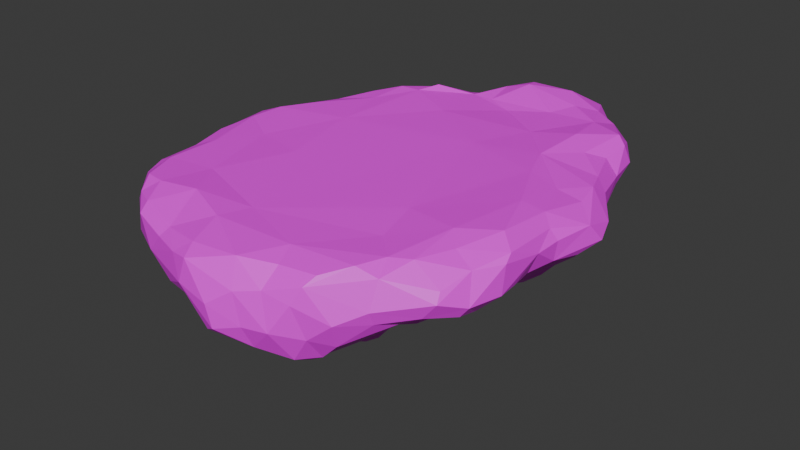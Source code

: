 # Source: Platform2.blend  (saved by Blender 4.5.88; exported with 4.5.12 LTS)
import bpy
from mathutils import Matrix  # noqa: F401  (used for matrix-valued properties, if any)

bpy.ops.wm.read_factory_settings(use_empty=True)
scene = bpy.context.scene
scene.name = 'Scene'

# ---- collections
col_collection = bpy.data.collections.new('Collection'); scene.collection.children.link(col_collection)

# ---- images (referenced by path relative to the original .blend; pixels are not part of the script)
import os
ASSET_DIR = os.environ.get("B2B_ASSET_DIR", "")  # directory of the original .blend (textures are referenced by path, not embedded)
HERE = os.path.dirname(os.path.abspath(__file__))  # packed textures are extracted next to this script under _unpacked/

def load_image(name, relpath, width, height, colorspace="sRGB"):
    """Load a texture the original file referenced (path relative to the .blend, or extracted next to this script)."""
    p = next((c for c in (os.path.join(HERE, relpath), os.path.join(ASSET_DIR, relpath)) if relpath and os.path.exists(c)), "")
    if p:
        img = bpy.data.images.load(p, check_existing=True)
        img.name = name
    else:  # same state as the original file: an image datablock whose file is absent (Cycles renders it pink)
        img = bpy.data.images.new(name, width, height)
        img.source = "FILE"
        img.filepath = "//" + (relpath or name)
    img.colorspace_settings.name = colorspace
    return img
img_endesga_x64_png_001 = load_image('endesga x64.png.001', 'endesga x64.png', 1024, 1024, 'sRGB')

# ---- materials (node trees are filled in below, after node groups)
mat_material = bpy.data.materials.new('Material')

# ---- material node trees
mat_material.use_nodes = True; mat_material.node_tree.nodes.clear()
_N = mat_material.node_tree.nodes; _L = mat_material.node_tree.links
n0 = _N.new('ShaderNodeBsdfPrincipled'); n0.name = 'Principled BSDF'; n0.location = (-200, 100)
n1 = _N.new('ShaderNodeOutputMaterial'); n1.name = 'Material Output'; n1.location = (200, 100)
n2 = _N.new('ShaderNodeTexImage'); n2.name = 'Image Texture'; n2.location = (-490, 80)
n2.image = img_endesga_x64_png_001
_L.new(n0.outputs[0], n1.inputs[0])
_L.new(n2.outputs[0], n0.inputs[0])
n1.is_active_output = True

# ---- world
world_world = bpy.data.worlds.new('World'); scene.world = world_world
world_world.use_nodes = True; world_world.node_tree.nodes.clear()
_N = world_world.node_tree.nodes; _L = world_world.node_tree.links
n0 = _N.new('ShaderNodeOutputWorld'); n0.name = 'World Output'; n0.location = (300, 300)
n1 = _N.new('ShaderNodeBackground'); n1.name = 'Background'; n1.location = (10, 300)
n1.inputs[0].default_value = (0.05088, 0.05088, 0.05088, 1.0)
_L.new(n1.outputs[0], n0.inputs[0])
n0.is_active_output = True
world_world.color = (0.05088, 0.05088, 0.05088)
world_world.sun_shadow_jitter_overblur = 0.0

# ---- meshes
me_icosphere = bpy.data.meshes.new('Icosphere')
me_icosphere.from_pydata([(-0.2461, -0.5334, -0.8267), (-0.07018, -0.6622, -0.7565), (-1.324, -0.9433, -0.568), (0.1522, -1.47, -0.7335), (0.4416, -0.5695, -0.6615), (0.7732, 0.3593, -0.5553), (0.5007, -0.1637, -0.5783), (0.534, 0.4639, -0.8593), (0.5778, 0.1247, -0.6207), (0.603, -0.1192, -0.4174), (0.46, -0.735, -0.6548), (-0.3163, -0.4017, -0.8499), (0.05937, -0.2815, -0.8145), (-0.6136, -0.4292, -0.8242), (0.3947, -0.319, -0.6253), (0.689, -0.778, -0.5016), (0.1138, -0.6581, -0.7406), (-0.0335, -0.8753, -0.7905), (0.06694, -1.156, -0.7236), (-0.1048, -0.4048, -0.8472), (0.3392, -0.8419, -0.6865), (0.1847, -0.4066, -0.7387), (0.4546, 0.02211, -0.6919), (0.1754, 1.716, -0.3173), (-0.1265, 1.751, -0.3249), (-0.6443, 1.437, -0.4049), (-0.01551, 1.337, -0.5362), (0.3013, 1.041, -0.6842), (0.6494, 0.8027, -0.657), (0.4323, 0.861, -0.7236), (-1.473, 0.1187, -0.6882), (-1.303, 0.2718, -0.7576), (-1.61, 0.2517, -0.494), (-1.329, 0.4851, -0.7141), (-1.565, -0.1518, -0.6689), (-1.492, 0.5835, -0.426), (-1.513, 0.347, -0.6504), (-1.585, -0.07054, -0.5306), (-1.012, -0.2168, -0.8595), (-1.187, 0.3482, -0.7935), (-1.236, -0.0229, -0.8074), (-1.094, -0.4184, -0.7856), (-0.1613, 0.01873, -1.048), (-0.5694, -0.7637, -0.7049), (-1.252, -0.3437, -0.7193), (-1.444, -0.471, -0.5931), (-0.1521, -0.7228, -0.7073), (-0.0999, -0.1329, -0.881), (0.1279, 0.01779, -0.8598), (-0.9431, -0.14, -0.8811), (-0.2962, -1.01, -0.7323), (-0.5368, -1.287, -0.6777), (0.6939, -0.01827, -0.3841), (0.2383, 0.1154, -0.8178), (-0.413, -0.6842, -0.7084), (0.837, 0.3585, 0.06102), (0.9571, 0.1276, -0.4193), (-1.707, -0.1571, -0.3918), (0.5981, -1.3, -0.03037), (0.0007285, -1.746, -0.1392), (0.2969, -1.542, -0.008637), (0.904, -1.068, -0.1106), (1.077, -0.09668, 0.006631), (0.9746, -0.8353, -0.03605), (0.07127, -1.78, -0.4145), (0.2583, -1.635, -0.06821), (-0.1748, -1.835, -0.1685), (-0.4459, 1.605, -0.3507), (-0.5018, 1.841, 0.08796), (-0.6607, 1.676, -0.1163), (0.4117, 1.808, -0.1197), (0.1583, 1.954, -0.1607), (-0.1543, 2.028, 0.003347), (-0.001687, 2.042, -0.09961), (0.3525, 1.738, 0.113), (-0.1878, 1.961, -0.1297), (-0.5368, 1.709, 0.1317), (-1.199, 1.305, -0.08481), (0.213, 2.015, -0.04976), (0.7882, 1.431, -0.1845), (0.7568, 1.498, 0.02605), (0.5304, 1.682, 0.06477), (0.4132, 1.846, -0.03011), (0.5665, 1.68, -0.1739), (0.05172, 1.478, 0.1084), (-0.5187, 1.457, 0.08953), (-1.224, 1.122, 0.1385), (-0.3561, 1.843, 0.1745), (-0.3291, 1.729, 0.193), (0.3809, 1.642, -0.257), (-0.4284, 1.909, -0.06056), (1.075, 0.6508, -0.2514), (0.6315, 1.663, -0.06333), (0.6552, 1.361, -0.33), (0.6815, 0.9776, 0.09239), (-1.436, 0.02794, -0.7576), (-0.006858, 1.155, -0.6333), (-0.07793, 0.5373, -1.149), (-0.3515, 0.1245, -1.033), (-0.06731, 0.3185, -1.188), (0.7983, -0.4467, -0.3501), (0.9674, -0.9401, -0.3329), (0.9663, -0.7642, -0.3696), (0.2805, -1.073, -0.7376), (-0.3953, -0.8582, -0.7099), (-0.5384, 0.727, -0.8874), (-0.4906, 0.3507, -1.021), (-0.4219, -0.3314, -0.912), (-0.7152, -0.1473, -0.9082), (-0.9848, 0.9548, -0.7291), (-0.5983, -0.005421, -0.9525), (-0.2388, -0.138, -0.9487), (-0.1722, 0.3689, -1.197), (-0.8037, -0.1011, -0.9292), (0.2487, 0.3147, -0.9487), (-0.488, -0.2012, -0.9261), (-0.8049, 0.5059, -0.8269), (-1.802, 0.4944, -0.1801), (-1.553, 0.6789, 0.07143), (-1.841, -0.3999, 0.05879), (-1.879, -0.4974, -0.2799), (-1.853, 0.03243, -0.341), (-1.906, 0.2306, -0.1127), (-1.888, 0.1025, 0.05108), (-1.978, -0.1115, -0.01141), (-1.761, -0.7314, 0.04986), (-1.801, -0.08137, 0.08321), (-1.975, -0.2166, -0.2192), (-1.462, -0.2185, -0.7085), (-1.913, 0.1902, -0.1761), (-1.585, -1.435, -0.09216), (-0.9637, -1.665, -0.03343), (-1.723, -1.236, 0.006391), (-1.467, -1.413, -0.3718), (-1.512, -0.695, -0.4932), (-1.447, -1.556, -0.2543), (-1.669, -1.057, 0.08087), (-1.776, -1.058, 0.03207), (-1.82, -1.095, -0.1868), (-1.209, -1.3, -0.4899), (-1.34, -1.568, -0.3567), (-1.488, -1.484, 0.01104), (-1.737, -0.6979, -0.4259), (-1.294, -1.583, 0.02986), (0.4071, -1.496, -0.5159), (-0.188, -1.667, -0.6708), (-0.08164, -1.762, -0.5866), (-0.1147, -1.835, -0.4137), (0.1981, -1.694, -0.1985), (-0.5768, -1.872, -0.05111), (-0.3029, -1.915, -0.4626), (-1.304, -1.647, -0.04563), (-0.8387, -1.801, -0.3507), (-0.05679, -1.409, 0.03906), (-0.3906, -1.881, -0.5133), (0.4776, 0.9765, -0.5334), (0.6789, 0.4768, -0.7479), (0.1718, 0.6126, -0.9394), (0.138, 0.9004, -0.754), (-1.079, -0.7272, -0.7843), (-1.168, -1.106, -0.5665), (-0.9196, -0.5946, -0.7675), (-0.4522, 0.8834, -0.8584), (-0.6774, 0.3364, -0.9587), (-0.2064, 0.5259, -1.149), (-0.4617, 0.4936, -1.047), (0.03645, 0.3622, -1.119), (-0.1393, 0.7997, -1.024), (0.449, 0.5841, -0.9391), (-0.9543, -1.419, -0.4598), (-0.7535, -0.7066, -0.7067), (-0.8011, -1.19, -0.6296), (0.0908, -0.7551, -0.7526), (0.5579, -0.8719, -0.5793), (0.4419, -1.573, -0.3146), (-0.355, -1.323, -0.689), (-0.5506, -1.086, -0.6608), (0.2816, -1.498, -0.6459), (-0.06653, 0.9019, -0.9583), (-0.9417, -1.031, -0.6191), (-1.629, 0.03545, -0.4644), (-0.693, -0.9792, -0.6764), (-1.721, 0.5424, -0.3018), (0.02163, 0.085, -1.055), (-0.7451, -1.366, -0.6323), (-0.6508, -1.815, -0.3804), (-1.239, -0.6699, -0.7479), (-1.358, -1.106, -0.4425), (-0.8166, -1.534, -0.4974), (0.3734, -1.049, -0.6795), (0.6652, -1.188, -0.3889), (0.8295, -1.155, -0.2993), (0.2732, -1.633, -0.4559), (0.6914, -1.066, 0.04333), (0.1591, -1.637, -0.6475), (-0.1126, -1.517, -0.7375), (0.3241, -1.18, -0.6654), (-0.3481, -1.923, -0.287), (-0.5298, -1.493, -0.5943), (-0.6205, -1.899, -0.2372), (-1.131, -1.721, -0.2397), (-1.747, 0.2829, -0.3957), (-1.22, 0.7554, -0.6769), (-0.6962, 1.024, -0.8139), (-0.6317, 1.579, -0.309), (-1.347, 1.111, -0.1584), (-0.8162, 0.2281, -0.9722), (0.3315, 0.6472, -0.9237), (0.5477, -0.3692, -0.5591), (0.7524, -0.2279, -0.338), (1.133, -0.07422, -0.07705), (1.1, -0.6362, -0.0301), (1.025, -0.9211, -0.2571), (0.5438, -1.151, 0.04573), (0.5098, 1.135, 0.1499), (0.231, -0.5476, 0.06565), (-1.064, 1.152, 0.1316), (0.0005637, -1.278, -0.7431), (-0.2518, -1.712, 0.01518), (0.01462, -1.593, -0.007859), (0.4445, -1.349, 0.03121), (1.118, -0.2889, -0.09192), (0.5985, -1.397, -0.2359), (1.081, -0.4988, -0.2533), (0.4767, -1.05, -0.5364), (1.083, 0.5611, -0.321), (0.9232, -1.126, -0.1794), (0.9041, 0.6293, -0.5325), (1.164, 0.1458, -0.2651), (1.252, 0.3145, -0.1882), (0.9781, -0.01241, 0.06979), (0.8115, -0.7889, 0.04809), (0.596, -1.351, -0.3439), (1.004, 0.03425, -0.3222), (1.12, -0.094, -0.229), (0.9579, -0.4633, 0.09817), (1.043, -0.2885, -0.266), (0.6995, 0.9491, -0.4341), (0.4551, 0.7222, 0.1069), (0.8165, 0.8382, -0.4258), (0.8692, 1.361, -0.06446), (0.2588, 1.125, -0.5092), (0.469, 1.467, 0.1339), (0.3471, 1.343, -0.3827), (-1.398, -1.372, 0.08122), (-1.73, -1.269, -0.23), (-1.037, -1.657, -0.37), (-1.08, -1.311, 0.08909), (0.3284, -0.9439, 0.0408), (-0.7424, -1.83, -0.07746), (-0.6162, -1.211, 0.04996), (-0.7077, -1.458, 0.05774), (-0.6289, -1.745, 0.0024), (-1.728, -1.073, -0.3096), (-1.932, -0.4779, -0.1762), (-1.928, -0.1733, -0.3194), (-1.881, -0.7083, -0.3075), (-1.468, -0.281, 0.07407), (-1.159, 0.3194, 0.1076), (-1.574, 0.4412, 0.107), (-1.288, -0.9822, 0.07017), (-1.781, -0.8333, -0.3592), (-1.656, -0.6072, 0.08337), (-1.571, -1.338, 0.07247), (-1.849, -0.5745, -0.001912), (-1.622, -0.5415, -0.4266), (-1.346, -0.61, -0.6479), (-1.739, 0.1674, 0.1045), (-1.32, 0.7096, -0.5691), (-1.0, -1.734, -0.09076), (-1.196, -0.9414, -0.698), (-0.8077, -0.3737, -0.7882), (-1.865, -0.7897, -0.09831), (-1.024, -0.3831, 0.08338), (-0.9815, 1.321, 0.1536), (-1.599, -0.388, -0.475), (-1.039, 0.5499, -0.7727), (-0.9563, 1.076, -0.577), (-1.476, 0.756, -0.3157), (-1.132, 1.076, -0.4467), (-0.767, 1.318, -0.5596), (-0.698, 1.455, 0.09393), (-1.582, 0.7534, -0.1445), (-1.513, 0.827, 0.02924), (-1.261, 0.8089, 0.1145), (-1.7, 0.612, -0.05066), (0.02111, 1.852, 0.1798), (-1.308, 1.129, 0.08151), (-0.7858, 1.525, 0.07003), (-0.8161, 1.48, -0.3685), (-1.038, 0.1312, -0.8375), (-0.4588, 1.46, -0.4139), (-0.5579, 1.28, -0.6308), (-1.067, 1.333, -0.2926), (-0.2704, 1.185, -0.5899), (-0.1655, 1.95, 0.1357), (-0.3541, 1.942, 0.0885), (-0.01716, 1.483, -0.4924), (-0.2121, 1.298, -0.4992), (-1.088, 1.359, 0.101), (-1.027, 0.8387, -0.7748), (-0.7477, 1.128, -0.699), (-1.386, 0.9352, 0.1088), (-1.345, 0.841, -0.4782), (-0.7934, 1.571, 0.005319), (0.1381, 1.06, 0.09252), (0.1684, 1.59, -0.4074), (-0.2918, 1.361, 0.07297), (-0.6533, 0.9509, 0.109), (0.183, 1.646, 0.1459), (0.8104, 1.085, 0.04705), (0.7461, 1.376, 0.1291), (0.2409, 1.962, 0.07873), (0.08342, 1.015, -0.7123), (0.9105, 1.092, -0.0771), (0.1559, 0.4351, -1.009), (0.7448, 1.157, -0.3372), (0.1928, 1.461, -0.4594), (0.8279, 1.327, 0.07407), (0.9492, 0.49, -0.5007), (0.006182, 0.7531, -1.021), (0.6319, 0.3263, -0.7432), (0.4528, 0.9501, -0.6464), (0.4746, 0.1959, -0.7106), (0.7462, 0.1932, -0.5542), (-0.1425, 1.079, -0.7301), (-0.3893, 1.039, -0.7905), (1.212, 0.2023, -0.04449), (0.7457, 0.5536, -0.6741), (0.9338, 0.3422, -0.4321), (1.005, 0.7593, -0.2112), (0.07677, 2.044, 0.02949), (1.001, 0.5785, 0.04948), (-1.731, 0.4383, 0.04393), (-1.65, -0.2983, -0.4092), (-1.527, 0.4154, -0.4953), (1.015, 0.7394, -0.0535), (1.096, -0.6667, -0.2531), (1.086, -0.5657, 0.02024), (0.8777, 1.154, -0.168), (-1.39, 1.081, -0.0007476), (-0.06435, 0.5814, 0.1018), (0.9286, 0.7692, 0.04025), (0.6784, -0.6367, 0.09323), (0.5789, 0.4103, 0.1081), (-0.6296, 1.682, 0.04708), (0.8006, -0.03697, 0.1099), (1.044, 0.3575, 0.02659), (-1.355, -0.8286, -0.5469), (-1.954, -0.3127, -0.04071), (1.199, 0.4846, -0.1269)], [], [(180, 37, 57), (180, 57, 121), (63, 226, 212), (63, 61, 226), (63, 211, 338), (63, 212, 211), (338, 62, 235), (338, 211, 221), (58, 222, 226), (58, 226, 61), (249, 200, 199), (249, 199, 149), (135, 151, 130), (130, 245, 135), (245, 133, 135), (200, 152, 199), (137, 132, 136), (137, 272, 138), (272, 137, 125), (272, 125, 264), (302, 86, 287), (302, 287, 340), (302, 340, 283), (118, 302, 283), (118, 283, 285), (285, 333, 118), (213, 58, 193), (213, 220, 58), (172, 17, 46), (46, 1, 172), (172, 103, 17), (172, 1, 16), (1, 46, 0), (46, 17, 104), (21, 16, 19), (0, 46, 54), (14, 21, 22), (219, 218, 59), (65, 219, 59), (218, 252, 149), (218, 251, 252), (151, 141, 130), (151, 143, 141), (254, 272, 349), (245, 132, 138), (253, 133, 245), (253, 245, 138), (245, 130, 132), (80, 318, 240), (80, 311, 318), (125, 262, 119), (125, 119, 264), (283, 340, 282), (258, 284, 259), (86, 299, 287), (23, 89, 306), (181, 43, 176), (20, 224, 189), (20, 10, 173), (20, 173, 224), (2, 186, 270), (186, 2, 348), (266, 348, 134), (187, 2, 270), (3, 177, 194), (148, 174, 65), (174, 148, 192), (174, 232, 222), (174, 144, 232), (194, 145, 195), (194, 195, 3), (329, 56, 324), (56, 228, 233), (56, 52, 324), (9, 208, 6), (324, 5, 329), (14, 6, 208), (14, 208, 4), (21, 19, 12), (48, 12, 47), (21, 12, 48), (4, 21, 14), (16, 20, 172), (16, 4, 10), (16, 21, 4), (10, 20, 16), (321, 5, 324), (20, 103, 172), (329, 5, 319), (321, 156, 328), (321, 328, 5), (47, 12, 11), (12, 19, 11), (47, 111, 183), (321, 324, 8), (6, 14, 22), (6, 22, 8), (22, 48, 53), (22, 21, 48), (53, 323, 22), (52, 9, 8), (7, 321, 323), (319, 225, 329), (225, 319, 227), (328, 156, 28), (22, 323, 8), (8, 9, 6), (208, 9, 100), (10, 4, 15), (0, 13, 11), (11, 107, 111), (47, 11, 111), (13, 271, 108), (115, 107, 108), (110, 115, 108), (107, 115, 111), (173, 10, 15), (224, 173, 15), (191, 15, 101), (175, 217, 195), (102, 100, 223), (104, 17, 50), (18, 17, 103), (18, 175, 50), (17, 18, 50), (341, 250, 215), (0, 11, 19), (16, 1, 19), (18, 217, 175), (51, 176, 175), (20, 189, 103), (0, 19, 1), (208, 100, 4), (328, 28, 227), (23, 306, 24), (297, 24, 306), (297, 306, 317), (23, 24, 71), (297, 317, 26), (204, 69, 90), (204, 90, 67), (25, 289, 204), (204, 67, 291), (204, 291, 25), (297, 26, 298), (289, 25, 280), (292, 25, 291), (25, 292, 280), (96, 26, 241), (155, 237, 28), (322, 155, 28), (27, 29, 158), (27, 158, 313), (27, 322, 29), (157, 29, 207), (89, 83, 93), (36, 180, 32), (180, 36, 30), (202, 279, 277), (202, 109, 300), (202, 277, 109), (202, 300, 33), (335, 35, 268), (335, 268, 202), (335, 202, 36), (32, 335, 36), (95, 40, 44), (30, 37, 180), (30, 95, 37), (31, 30, 36), (36, 33, 31), (95, 44, 128), (31, 33, 39), (31, 39, 40), (303, 278, 205), (303, 279, 202), (33, 300, 276), (34, 334, 37), (334, 34, 275), (335, 201, 182), (335, 182, 35), (37, 95, 34), (159, 41, 161), (41, 159, 186), (40, 95, 31), (2, 187, 348), (271, 13, 161), (271, 161, 41), (40, 290, 49), (45, 128, 44), (39, 290, 40), (41, 44, 40), (41, 40, 38), (170, 13, 54), (42, 115, 110), (98, 42, 110), (170, 54, 43), (11, 13, 107), (13, 170, 161), (50, 176, 104), (50, 175, 176), (104, 54, 46), (54, 104, 43), (31, 95, 30), (41, 38, 271), (13, 0, 54), (43, 181, 170), (176, 171, 181), (171, 51, 184), (160, 270, 179), (160, 179, 139), (160, 139, 187), (44, 41, 186), (44, 186, 45), (269, 200, 249), (221, 223, 236), (221, 236, 234), (229, 327, 234), (229, 234, 228), (226, 222, 191), (226, 191, 212), (48, 47, 183), (158, 320, 313), (178, 167, 325), (83, 70, 82), (49, 38, 40), (49, 113, 108), (271, 38, 49), (217, 18, 3), (15, 191, 190), (108, 271, 49), (324, 52, 8), (196, 103, 189), (218, 66, 59), (18, 103, 196), (48, 183, 53), (174, 222, 65), (51, 171, 176), (62, 338, 221), (232, 191, 222), (132, 137, 138), (56, 329, 225), (56, 225, 228), (53, 7, 323), (272, 256, 138), (57, 255, 121), (53, 114, 7), (344, 346, 55), (102, 101, 15), (13, 108, 107), (65, 59, 148), (212, 191, 101), (192, 144, 174), (192, 177, 144), (192, 194, 177), (190, 232, 144), (3, 144, 177), (3, 196, 144), (148, 64, 192), (249, 252, 131), (249, 131, 269), (136, 132, 263), (136, 263, 244), (143, 244, 141), (209, 233, 236), (337, 211, 212), (193, 58, 61), (218, 219, 153), (220, 219, 60), (27, 313, 96), (65, 58, 220), (67, 90, 75), (67, 75, 24), (162, 203, 326), (168, 28, 156), (28, 168, 29), (89, 93, 243), (62, 327, 230), (62, 210, 327), (327, 347, 230), (116, 163, 206), (34, 45, 275), (34, 128, 45), (263, 141, 244), (206, 276, 116), (153, 219, 220), (65, 220, 60), (231, 235, 343), (58, 65, 222), (213, 153, 220), (219, 65, 60), (213, 248, 153), (63, 338, 231), (211, 337, 221), (62, 221, 210), (66, 218, 149), (146, 194, 64), (150, 197, 199), (194, 192, 64), (64, 66, 147), (64, 148, 59), (64, 59, 66), (66, 197, 147), (149, 252, 249), (149, 197, 66), (149, 199, 197), (68, 76, 87), (296, 68, 87), (312, 295, 286), (83, 82, 92), (286, 309, 74), (312, 286, 74), (73, 78, 71), (331, 72, 295), (69, 345, 68), (69, 68, 90), (288, 281, 345), (304, 288, 345), (73, 71, 75), (72, 73, 75), (24, 75, 71), (71, 89, 23), (82, 74, 81), (79, 92, 240), (312, 331, 295), (88, 286, 87), (331, 78, 73), (345, 76, 68), (72, 75, 90), (72, 296, 295), (85, 88, 76), (74, 309, 242), (78, 312, 82), (83, 79, 93), (311, 80, 81), (81, 242, 311), (83, 89, 70), (70, 71, 78), (89, 243, 306), (71, 70, 89), (82, 81, 92), (70, 78, 82), (78, 331, 312), (296, 72, 90), (331, 73, 72), (289, 77, 69), (293, 77, 289), (299, 86, 216), (295, 87, 286), (295, 296, 87), (82, 312, 74), (242, 81, 74), (90, 68, 296), (91, 330, 336), (350, 336, 332), (316, 93, 79), (316, 79, 339), (316, 239, 237), (92, 81, 80), (79, 240, 339), (93, 316, 243), (84, 242, 309), (84, 305, 242), (316, 339, 239), (342, 238, 332), (342, 94, 238), (94, 342, 310), (314, 336, 330), (336, 314, 342), (240, 318, 314), (240, 314, 339), (92, 80, 240), (239, 330, 227), (339, 330, 239), (83, 92, 79), (314, 330, 339), (310, 342, 314), (163, 105, 165), (325, 298, 26), (325, 294, 298), (206, 290, 39), (325, 26, 96), (348, 266, 186), (95, 128, 34), (253, 138, 261), (261, 138, 256), (96, 313, 325), (164, 167, 97), (97, 166, 99), (97, 112, 164), (97, 99, 112), (112, 98, 165), (42, 183, 111), (165, 164, 112), (165, 105, 167), (165, 167, 164), (99, 166, 183), (97, 315, 166), (97, 320, 315), (99, 42, 112), (99, 183, 42), (100, 102, 15), (209, 9, 52), (52, 56, 233), (209, 52, 233), (223, 337, 102), (9, 209, 100), (212, 101, 102), (212, 102, 337), (15, 4, 100), (37, 334, 57), (45, 186, 266), (106, 165, 98), (7, 114, 168), (179, 170, 181), (290, 113, 49), (290, 206, 113), (315, 114, 166), (110, 106, 98), (105, 162, 167), (105, 116, 162), (105, 163, 116), (166, 53, 183), (97, 167, 320), (42, 98, 112), (166, 114, 53), (206, 106, 110), (106, 163, 165), (113, 206, 110), (206, 163, 106), (113, 110, 108), (42, 111, 115), (109, 277, 301), (109, 203, 300), (109, 301, 203), (114, 315, 168), (209, 236, 223), (209, 223, 100), (206, 39, 276), (182, 117, 285), (118, 333, 259), (126, 123, 124), (119, 349, 264), (120, 127, 255), (126, 267, 123), (121, 201, 180), (182, 285, 282), (257, 267, 126), (122, 285, 117), (119, 262, 126), (259, 333, 267), (122, 129, 124), (122, 117, 129), (122, 124, 123), (120, 254, 127), (127, 129, 255), (129, 127, 124), (120, 265, 142), (120, 57, 334), (129, 121, 255), (120, 255, 57), (120, 334, 265), (180, 201, 32), (135, 133, 140), (131, 151, 269), (247, 143, 131), (135, 140, 200), (244, 260, 136), (187, 253, 261), (141, 263, 132), (348, 187, 261), (132, 130, 141), (261, 134, 348), (265, 334, 275), (270, 160, 187), (256, 254, 120), (254, 256, 272), (137, 136, 125), (262, 125, 136), (142, 261, 256), (142, 256, 120), (142, 134, 261), (142, 265, 134), (133, 253, 187), (133, 187, 139), (146, 64, 147), (147, 197, 150), (154, 150, 199), (152, 188, 185), (185, 188, 198), (152, 246, 188), (140, 133, 139), (151, 131, 143), (251, 218, 153), (152, 200, 246), (199, 185, 154), (251, 131, 252), (185, 199, 152), (185, 198, 154), (146, 147, 150), (146, 150, 154), (157, 207, 315), (155, 241, 237), (158, 157, 320), (155, 27, 241), (27, 155, 322), (320, 167, 178), (29, 322, 28), (158, 29, 157), (178, 325, 313), (320, 178, 313), (7, 168, 156), (162, 326, 167), (7, 156, 321), (159, 161, 170), (159, 179, 270), (159, 170, 179), (159, 270, 186), (104, 176, 43), (184, 188, 169), (188, 246, 169), (169, 139, 171), (320, 157, 315), (326, 294, 325), (326, 325, 167), (292, 301, 280), (198, 51, 175), (51, 198, 184), (169, 171, 184), (45, 134, 265), (45, 265, 275), (189, 224, 196), (196, 190, 144), (196, 3, 18), (196, 224, 190), (190, 224, 15), (145, 194, 146), (154, 145, 146), (175, 195, 145), (198, 175, 145), (139, 179, 171), (154, 198, 145), (195, 217, 3), (282, 278, 182), (300, 203, 276), (134, 45, 266), (162, 116, 276), (140, 139, 169), (168, 315, 207), (207, 29, 168), (140, 169, 246), (181, 171, 179), (8, 323, 321), (184, 198, 188), (232, 190, 191), (193, 63, 231), (63, 193, 61), (231, 343, 193), (213, 193, 343), (248, 213, 343), (235, 231, 338), (246, 200, 140), (32, 201, 335), (276, 203, 162), (77, 293, 205), (303, 268, 278), (205, 279, 303), (202, 268, 303), (298, 291, 297), (293, 289, 280), (237, 241, 316), (317, 243, 26), (26, 243, 241), (96, 241, 27), (91, 350, 225), (328, 319, 5), (337, 223, 221), (62, 230, 235), (234, 210, 221), (350, 91, 336), (327, 332, 347), (327, 350, 332), (310, 314, 318), (88, 85, 84), (84, 85, 307), (288, 304, 299), (274, 299, 216), (305, 84, 307), (258, 341, 308), (250, 341, 258), (343, 215, 248), (305, 307, 308), (341, 238, 305), (341, 344, 238), (281, 308, 307), (215, 250, 248), (346, 215, 343), (347, 332, 55), (235, 346, 343), (228, 225, 229), (327, 229, 350), (230, 55, 346), (230, 347, 55), (210, 234, 327), (234, 236, 233), (229, 225, 350), (227, 91, 225), (233, 228, 234), (94, 310, 311), (237, 239, 28), (227, 330, 91), (227, 28, 239), (238, 94, 214), (214, 94, 311), (214, 242, 305), (214, 305, 238), (319, 328, 227), (242, 214, 311), (241, 243, 316), (135, 200, 151), (244, 247, 260), (247, 131, 251), (136, 260, 262), (143, 247, 244), (153, 250, 251), (151, 200, 269), (247, 250, 260), (251, 250, 247), (153, 248, 250), (257, 260, 273), (262, 257, 126), (124, 349, 119), (124, 127, 349), (126, 124, 119), (258, 267, 257), (129, 201, 121), (117, 182, 129), (201, 129, 182), (282, 285, 283), (182, 278, 35), (257, 262, 260), (122, 123, 285), (254, 349, 127), (264, 349, 272), (257, 273, 258), (86, 302, 284), (340, 77, 205), (118, 284, 302), (340, 287, 77), (284, 118, 259), (258, 259, 267), (267, 333, 123), (268, 35, 278), (282, 205, 278), (260, 250, 273), (250, 258, 273), (33, 276, 39), (216, 258, 308), (301, 277, 280), (277, 279, 280), (280, 279, 293), (86, 284, 216), (216, 284, 258), (282, 340, 205), (299, 304, 77), (216, 308, 281), (281, 274, 216), (33, 36, 202), (279, 205, 293), (77, 304, 69), (288, 274, 281), (85, 76, 281), (299, 274, 288), (67, 24, 291), (88, 87, 76), (301, 292, 203), (287, 299, 77), (326, 203, 292), (298, 292, 291), (88, 309, 286), (326, 292, 294), (285, 123, 333), (24, 297, 291), (69, 304, 345), (88, 84, 309), (76, 345, 281), (298, 294, 292), (69, 204, 289), (281, 307, 85), (306, 243, 317), (308, 341, 305), (311, 310, 318), (336, 342, 332), (55, 332, 238), (238, 344, 55), (341, 215, 344), (215, 346, 344), (235, 230, 346)])
_uv = me_icosphere.uv_layers.new(name='UVMap')
_uv.uv.foreach_set('vector', [0.0168, 0.1718, 0.01679, 0.1717, 0.0168, 0.1717, 0.01679, 0.1717, 0.01677, 0.1718, 0.01676, 0.1717, 0.01603, 0.6107, 0.01601, 0.6107, 0.01603, 0.6107, 0.01601, 0.6107, 0.016, 0.6107, 0.01601, 0.6107, 0.01599, 0.6107, 0.01597, 0.6108, 0.01596, 0.6107, 0.01599, 0.6107, 0.01597, 0.6107, 0.01596, 0.6107, 0.05045, 0.14, 0.05036, 0.1401, 0.05027, 0.14, 0.01603, 0.6107, 0.01601, 0.6107, 0.01603, 0.6107, 0.01601, 0.6107, 0.016, 0.6107, 0.01601, 0.6107, 0.016, 0.6107, 0.01599, 0.6107, 0.016, 0.6107, 0.01598, 0.6107, 0.01597, 0.6107, 0.01598, 0.6107, 0.01596, 0.6107, 0.01595, 0.6108, 0.01593, 0.6107, 0.01596, 0.6107, 0.01595, 0.6107, 0.01593, 0.6107, 0.01596, 0.6107, 0.01595, 0.6107, 0.01593, 0.6107, 0.01596, 0.6107, 0.01595, 0.6107, 0.01593, 0.6107, 0.01596, 0.6107, 0.01595, 0.6107, 0.01593, 0.6107, 0.01835, 0.6398, 0.01834, 0.6398, 0.01835, 0.6398, 0.01601, 0.6107, 0.016, 0.6107, 0.01601, 0.6107, 0.016, 0.6107, 0.01599, 0.6107, 0.016, 0.6107, 0.01598, 0.6107, 0.01597, 0.6107, 0.01598, 0.6107, 0.01829, 0.6391, 0.01828, 0.639, 0.01829, 0.639, 0.01828, 0.6391, 0.01827, 0.639, 0.01828, 0.639, 0.01826, 0.6391, 0.01825, 0.6391, 0.01823, 0.6391, 0.01826, 0.6391, 0.01825, 0.6391, 0.01823, 0.6391, 0.01826, 0.6391, 0.01825, 0.6391, 0.01823, 0.6391, 0.01826, 0.6391, 0.01825, 0.6391, 0.01823, 0.6391, 0.05007, 0.1398, 0.04998, 0.1399, 0.04989, 0.1398, 0.05007, 0.1397, 0.04998, 0.1398, 0.04989, 0.1397, 0.01671, 0.1724, 0.0167, 0.1724, 0.01668, 0.1724, 0.0168, 0.1724, 0.01679, 0.1724, 0.0168, 0.1724, 0.01679, 0.1724, 0.01677, 0.1724, 0.01679, 0.1724, 0.01677, 0.1724, 0.01676, 0.1724, 0.01677, 0.1724, 0.01676, 0.1724, 0.01675, 0.1724, 0.01676, 0.1724, 0.01674, 0.1724, 0.01673, 0.1724, 0.01674, 0.1724, 0.01673, 0.1724, 0.01672, 0.1724, 0.01673, 0.1724, 0.01671, 0.1724, 0.0167, 0.1724, 0.01671, 0.1724, 0.0167, 0.1724, 0.01669, 0.1724, 0.0167, 0.1724, 0.01591, 0.6107, 0.01589, 0.6108, 0.01588, 0.6107, 0.01591, 0.6107, 0.01589, 0.6107, 0.01588, 0.6107, 0.01591, 0.6107, 0.01589, 0.6107, 0.01588, 0.6107, 0.04988, 0.1399, 0.04979, 0.14, 0.0497, 0.1399, 0.01591, 0.6107, 0.01589, 0.6107, 0.01588, 0.6107, 0.01591, 0.6107, 0.01589, 0.6107, 0.01588, 0.6107, 0.01591, 0.6107, 0.01589, 0.6107, 0.01588, 0.6107, 0.01591, 0.6106, 0.01589, 0.6107, 0.01588, 0.6106, 0.01591, 0.6106, 0.01589, 0.6106, 0.01588, 0.6106, 0.01603, 0.6106, 0.01601, 0.6106, 0.01603, 0.6106, 0.01601, 0.6106, 0.016, 0.6106, 0.01601, 0.6106, 0.016, 0.6106, 0.01599, 0.6106, 0.016, 0.6106, 0.01598, 0.6106, 0.01597, 0.6106, 0.01598, 0.6106, 0.01829, 0.6398, 0.01828, 0.6398, 0.01829, 0.6398, 0.01595, 0.6106, 0.01594, 0.6106, 0.01595, 0.6106, 0.01594, 0.6106, 0.01593, 0.6106, 0.01594, 0.6106, 0.04554, 0.1069, 0.04548, 0.1069, 0.04554, 0.1068, 0.01824, 0.639, 0.01822, 0.639, 0.01824, 0.639, 0.01667, 0.1724, 0.01666, 0.1724, 0.01667, 0.1724, 0.01666, 0.1725, 0.01664, 0.1725, 0.01663, 0.1725, 0.01666, 0.1725, 0.01664, 0.1725, 0.01663, 0.1725, 0.01666, 0.1725, 0.01664, 0.1725, 0.01663, 0.1725, 0.01666, 0.1725, 0.01664, 0.1725, 0.01663, 0.1725, 0.01666, 0.1725, 0.01664, 0.1725, 0.01663, 0.1725, 0.01666, 0.1724, 0.01664, 0.1725, 0.01663, 0.1724, 0.01666, 0.1724, 0.01664, 0.1724, 0.01663, 0.1724, 0.01666, 0.1724, 0.01664, 0.1724, 0.01663, 0.1724, 0.01666, 0.1724, 0.01664, 0.1724, 0.01663, 0.1724, 0.01588, 0.6106, 0.01587, 0.6106, 0.01586, 0.6106, 0.01588, 0.6106, 0.01587, 0.6106, 0.01586, 0.6106, 0.01603, 0.6106, 0.01601, 0.6106, 0.01603, 0.6106, 0.01601, 0.6106, 0.016, 0.6106, 0.01601, 0.6106, 0.01677, 0.1724, 0.01676, 0.1724, 0.01677, 0.1723, 0.01676, 0.1724, 0.01675, 0.1724, 0.01676, 0.1723, 0.01479, 0.2026, 0.01478, 0.2026, 0.01479, 0.2026, 0.01595, 0.2034, 0.01594, 0.2034, 0.01595, 0.2034, 0.01476, 0.2026, 0.01475, 0.2026, 0.01476, 0.2026, 0.0167, 0.1724, 0.01669, 0.1724, 0.0167, 0.1723, 0.01473, 0.2026, 0.01472, 0.2026, 0.01473, 0.2026, 0.01667, 0.1724, 0.01666, 0.1724, 0.01667, 0.1723, 0.01666, 0.1724, 0.01665, 0.1724, 0.01666, 0.1723, 0.01664, 0.1724, 0.01663, 0.1724, 0.01664, 0.1723, 0.01663, 0.1725, 0.01662, 0.1725, 0.01661, 0.1725, 0.01663, 0.1725, 0.01662, 0.1725, 0.01661, 0.1725, 0.01663, 0.1725, 0.01662, 0.1725, 0.01661, 0.1725, 0.01663, 0.1725, 0.01662, 0.1725, 0.01661, 0.1725, 0.01663, 0.1725, 0.01662, 0.1725, 0.01661, 0.1725, 0.01663, 0.1724, 0.01662, 0.1725, 0.01661, 0.1724, 0.01663, 0.1724, 0.01662, 0.1724, 0.01661, 0.1724, 0.01468, 0.2027, 0.01466, 0.2027, 0.01465, 0.2027, 0.01663, 0.1724, 0.01662, 0.1724, 0.01661, 0.1724, 0.01468, 0.2027, 0.01466, 0.2027, 0.01465, 0.2027, 0.01468, 0.2026, 0.01466, 0.2027, 0.01465, 0.2026, 0.01468, 0.2026, 0.01466, 0.2026, 0.01465, 0.2026, 0.0168, 0.1723, 0.01679, 0.1723, 0.0168, 0.1723, 0.01679, 0.1723, 0.01677, 0.1723, 0.01679, 0.1723, 0.01677, 0.1723, 0.01676, 0.1723, 0.01677, 0.1723, 0.0148, 0.2026, 0.01479, 0.2026, 0.0148, 0.2026, 0.01674, 0.1723, 0.01673, 0.1723, 0.01674, 0.1723, 0.01673, 0.1723, 0.01672, 0.1723, 0.01673, 0.1723, 0.01671, 0.1723, 0.0167, 0.1723, 0.01671, 0.1723, 0.0167, 0.1723, 0.01669, 0.1723, 0.0167, 0.1723, 0.01669, 0.1723, 0.01667, 0.1723, 0.01669, 0.1723, 0.01667, 0.1723, 0.01666, 0.1723, 0.01667, 0.1723, 0.01763, 0.1723, 0.01762, 0.1723, 0.01763, 0.1723, 0.01587, 0.2033, 0.01586, 0.2033, 0.01587, 0.2033, 0.01585, 0.2033, 0.01584, 0.2033, 0.01585, 0.2033, 0.0166, 0.1725, 0.01659, 0.1725, 0.01658, 0.1725, 0.0166, 0.1725, 0.01659, 0.1725, 0.01658, 0.1725, 0.0166, 0.1725, 0.01659, 0.1725, 0.01658, 0.1725, 0.0166, 0.1725, 0.01659, 0.1725, 0.01658, 0.1725, 0.0166, 0.1725, 0.01659, 0.1725, 0.01658, 0.1725, 0.0166, 0.1724, 0.01659, 0.1725, 0.01658, 0.1724, 0.0166, 0.1724, 0.01659, 0.1724, 0.01658, 0.1724, 0.0166, 0.1724, 0.01659, 0.1724, 0.01658, 0.1724, 0.0166, 0.1724, 0.01659, 0.1724, 0.01658, 0.1724, 0.0166, 0.1724, 0.01659, 0.1724, 0.01658, 0.1724, 0.0166, 0.1724, 0.01659, 0.1724, 0.01658, 0.1724, 0.0166, 0.1724, 0.01659, 0.1724, 0.01658, 0.1724, 0.0166, 0.1723, 0.01659, 0.1724, 0.01658, 0.1723, 0.0166, 0.1723, 0.01659, 0.1723, 0.01658, 0.1723, 0.0168, 0.1723, 0.01679, 0.1723, 0.0168, 0.1723, 0.01679, 0.1723, 0.01677, 0.1723, 0.01679, 0.1723, 0.01677, 0.1723, 0.01676, 0.1723, 0.01677, 0.1723, 0.01676, 0.1723, 0.01675, 0.1723, 0.01676, 0.1723, 0.01674, 0.1723, 0.01673, 0.1723, 0.01674, 0.1723, 0.01673, 0.1723, 0.01672, 0.1723, 0.01673, 0.1723, 0.01671, 0.1723, 0.0167, 0.1723, 0.01671, 0.1723, 0.04554, 0.1065, 0.04548, 0.1065, 0.04554, 0.1064, 0.01669, 0.1723, 0.01667, 0.1723, 0.01669, 0.1723, 0.01667, 0.1723, 0.01666, 0.1723, 0.01667, 0.1723, 0.01666, 0.1723, 0.01665, 0.1723, 0.01666, 0.1723, 0.01664, 0.1723, 0.01663, 0.1723, 0.01664, 0.1723, 0.01663, 0.1723, 0.01662, 0.1723, 0.01663, 0.1723, 0.01661, 0.1723, 0.0166, 0.1723, 0.01661, 0.1723, 0.0166, 0.1723, 0.01659, 0.1723, 0.0166, 0.1723, 0.01658, 0.1725, 0.01656, 0.1725, 0.01655, 0.1725, 0.01658, 0.1725, 0.01656, 0.1725, 0.01655, 0.1725, 0.01658, 0.1725, 0.01656, 0.1725, 0.01655, 0.1725, 0.01658, 0.1725, 0.01656, 0.1725, 0.01655, 0.1725, 0.0158, 0.2035, 0.01579, 0.2035, 0.01578, 0.2035, 0.01658, 0.1724, 0.01656, 0.1725, 0.01655, 0.1724, 0.01482, 0.2025, 0.01481, 0.2025, 0.0148, 0.2025, 0.01482, 0.2024, 0.01481, 0.2025, 0.0148, 0.2024, 0.01482, 0.2024, 0.01481, 0.2024, 0.0148, 0.2024, 0.01482, 0.2024, 0.01481, 0.2024, 0.0148, 0.2024, 0.01482, 0.2024, 0.01481, 0.2024, 0.0148, 0.2024, 0.01658, 0.1724, 0.01656, 0.1724, 0.01655, 0.1724, 0.01482, 0.2024, 0.01481, 0.2024, 0.0148, 0.2024, 0.01658, 0.1723, 0.01656, 0.1723, 0.01655, 0.1723, 0.01658, 0.1723, 0.01656, 0.1723, 0.01655, 0.1723, 0.01658, 0.1723, 0.01656, 0.1723, 0.01655, 0.1723, 0.0168, 0.1723, 0.01679, 0.1723, 0.0168, 0.1723, 0.01679, 0.1723, 0.01677, 0.1723, 0.01679, 0.1723, 0.01677, 0.1723, 0.01676, 0.1723, 0.01677, 0.1723, 0.01676, 0.1723, 0.01675, 0.1723, 0.01676, 0.1723, 0.01674, 0.1723, 0.01673, 0.1723, 0.01674, 0.1723, 0.01673, 0.1723, 0.01672, 0.1723, 0.01673, 0.1723, 0.01594, 0.2033, 0.01593, 0.2033, 0.01594, 0.2033, 0.0167, 0.1723, 0.01669, 0.1723, 0.0167, 0.1723, 0.01669, 0.1723, 0.01667, 0.1723, 0.01669, 0.1723, 0.01667, 0.1715, 0.01666, 0.1715, 0.01667, 0.1715, 0.01666, 0.1723, 0.01665, 0.1723, 0.01666, 0.1723, 0.01664, 0.1723, 0.01663, 0.1723, 0.01664, 0.1723, 0.01663, 0.1723, 0.01662, 0.1723, 0.01663, 0.1723, 0.01661, 0.1715, 0.0166, 0.1715, 0.01661, 0.1715, 0.0166, 0.1715, 0.01659, 0.1715, 0.0166, 0.1715, 0.01659, 0.1723, 0.01657, 0.1723, 0.01659, 0.1723, 0.01657, 0.1723, 0.01656, 0.1723, 0.01657, 0.1723, 0.01655, 0.1725, 0.01654, 0.1725, 0.01653, 0.1725, 0.01655, 0.1725, 0.01654, 0.1725, 0.01653, 0.1725, 0.01655, 0.1725, 0.01654, 0.1725, 0.01653, 0.1725, 0.01655, 0.1725, 0.01654, 0.1725, 0.01653, 0.1725, 0.01655, 0.1725, 0.01654, 0.1725, 0.01653, 0.1725, 0.01655, 0.1724, 0.01654, 0.1725, 0.01653, 0.1724, 0.01655, 0.1724, 0.01654, 0.1724, 0.01653, 0.1724, 0.01655, 0.1724, 0.01654, 0.1724, 0.01653, 0.1724, 0.01578, 0.6106, 0.01576, 0.6106, 0.01575, 0.6106, 0.01655, 0.1716, 0.01654, 0.1716, 0.01653, 0.1716, 0.01655, 0.1724, 0.01654, 0.1724, 0.01653, 0.1724, 0.01578, 0.1716, 0.01576, 0.1716, 0.01575, 0.1716, 0.01655, 0.1723, 0.01654, 0.1724, 0.01653, 0.1723, 0.01655, 0.1716, 0.01654, 0.1716, 0.01653, 0.1716, 0.01655, 0.1715, 0.01654, 0.1716, 0.01653, 0.1715, 0.01655, 0.1723, 0.01654, 0.1723, 0.01653, 0.1723, 0.01655, 0.1723, 0.01654, 0.1723, 0.01653, 0.1723, 0.01655, 0.1723, 0.01654, 0.1723, 0.01653, 0.1723, 0.0168, 0.1723, 0.01679, 0.1723, 0.0168, 0.1722, 0.01601, 0.1715, 0.016, 0.1715, 0.01601, 0.1715, 0.01677, 0.1723, 0.01676, 0.1723, 0.01677, 0.1722, 0.01676, 0.1723, 0.01675, 0.1723, 0.01676, 0.1722, 0.01674, 0.1723, 0.01673, 0.1723, 0.01674, 0.1722, 0.01673, 0.1723, 0.01672, 0.1723, 0.01673, 0.1722, 0.01671, 0.1723, 0.0167, 0.1723, 0.01671, 0.1722, 0.0167, 0.1723, 0.01669, 0.1723, 0.0167, 0.1722, 0.01669, 0.1723, 0.01667, 0.1723, 0.01669, 0.1722, 0.01667, 0.1723, 0.01666, 0.1723, 0.01667, 0.1722, 0.01666, 0.1723, 0.01665, 0.1723, 0.01666, 0.1722, 0.01664, 0.1723, 0.01663, 0.1723, 0.01664, 0.1722, 0.01663, 0.1723, 0.01662, 0.1723, 0.01663, 0.1722, 0.01661, 0.1723, 0.0166, 0.1723, 0.01661, 0.1722, 0.0166, 0.1723, 0.01659, 0.1723, 0.0166, 0.1722, 0.01659, 0.1723, 0.01657, 0.1723, 0.01659, 0.1722, 0.01657, 0.1723, 0.01656, 0.1723, 0.01657, 0.1722, 0.01656, 0.1723, 0.01655, 0.1723, 0.01656, 0.1722, 0.01654, 0.1723, 0.01653, 0.1723, 0.01654, 0.1722, 0.01652, 0.1725, 0.01651, 0.1725, 0.0165, 0.1725, 0.01652, 0.1725, 0.01651, 0.1725, 0.0165, 0.1725, 0.01652, 0.1725, 0.01651, 0.1725, 0.0165, 0.1725, 0.01652, 0.1725, 0.01651, 0.1725, 0.0165, 0.1725, 0.01652, 0.1725, 0.01651, 0.1725, 0.0165, 0.1725, 0.01652, 0.1724, 0.01651, 0.1725, 0.0165, 0.1724, 0.01652, 0.1724, 0.01651, 0.1724, 0.0165, 0.1724, 0.01652, 0.1724, 0.01651, 0.1724, 0.0165, 0.1724, 0.01575, 0.1716, 0.01574, 0.1716, 0.01572, 0.1716, 0.01652, 0.1724, 0.01651, 0.1724, 0.0165, 0.1724, 0.01652, 0.1724, 0.01651, 0.1724, 0.0165, 0.1724, 0.01575, 0.6106, 0.01574, 0.6106, 0.01572, 0.6106, 0.01575, 0.6106, 0.01574, 0.6106, 0.01572, 0.6106, 0.01575, 0.6106, 0.01574, 0.6106, 0.01572, 0.6106, 0.01575, 0.6105, 0.01574, 0.6106, 0.01572, 0.6105, 0.01575, 0.6105, 0.01574, 0.6105, 0.01572, 0.6105, 0.01575, 0.6105, 0.01574, 0.6105, 0.01572, 0.6105, 0.01575, 0.6105, 0.01574, 0.6105, 0.01572, 0.6105, 0.0175, 0.1723, 0.01749, 0.1723, 0.01748, 0.1723, 0.01652, 0.1722, 0.01651, 0.1723, 0.0165, 0.1722, 0.0168, 0.1722, 0.01679, 0.1722, 0.0168, 0.1722, 0.01601, 0.2032, 0.016, 0.2032, 0.01601, 0.2032, 0.01677, 0.1722, 0.01676, 0.1722, 0.01677, 0.1722, 0.01676, 0.1722, 0.01675, 0.1722, 0.01676, 0.1722, 0.01674, 0.1722, 0.01673, 0.1722, 0.01674, 0.1722, 0.01673, 0.1722, 0.01672, 0.1722, 0.01673, 0.1722, 0.01671, 0.1722, 0.0167, 0.1722, 0.01671, 0.1722, 0.0167, 0.1722, 0.01669, 0.1722, 0.0167, 0.1722, 0.01473, 0.2025, 0.01472, 0.2025, 0.01473, 0.2025, 0.01667, 0.1722, 0.01666, 0.1722, 0.01667, 0.1722, 0.01588, 0.6105, 0.01587, 0.6105, 0.01588, 0.6104, 0.01664, 0.1722, 0.01663, 0.1722, 0.01664, 0.1722, 0.01761, 0.1722, 0.01759, 0.1722, 0.01761, 0.1722, 0.01584, 0.6105, 0.01583, 0.6105, 0.01584, 0.6104, 0.0166, 0.1722, 0.01659, 0.1722, 0.0166, 0.1722, 0.01581, 0.6105, 0.0158, 0.6105, 0.01581, 0.6104, 0.0158, 0.6105, 0.01578, 0.6105, 0.0158, 0.6104, 0.01578, 0.6105, 0.01577, 0.6105, 0.01578, 0.6104, 0.01577, 0.2032, 0.01576, 0.2032, 0.01577, 0.2032, 0.01575, 0.2032, 0.01574, 0.2032, 0.01575, 0.2032, 0.01749, 0.1722, 0.01748, 0.1722, 0.01749, 0.1722, 0.01572, 0.6107, 0.01571, 0.6108, 0.0157, 0.6107, 0.0165, 0.1717, 0.01649, 0.1717, 0.01647, 0.1717, 0.01747, 0.1725, 0.01746, 0.1725, 0.01745, 0.1725, 0.04854, 0.1399, 0.04845, 0.14, 0.04836, 0.1399, 0.0165, 0.1725, 0.01649, 0.1725, 0.01647, 0.1725, 0.0165, 0.1724, 0.01649, 0.1725, 0.01647, 0.1724, 0.01572, 0.6107, 0.01571, 0.6107, 0.0157, 0.6107, 0.01572, 0.6106, 0.01571, 0.6107, 0.0157, 0.6106, 0.01572, 0.6106, 0.01571, 0.6106, 0.0157, 0.6106, 0.0165, 0.2036, 0.01649, 0.2036, 0.01647, 0.2036, 0.0165, 0.2036, 0.01649, 0.2036, 0.01647, 0.2036, 0.0165, 0.2036, 0.01649, 0.2036, 0.01647, 0.2036, 0.0165, 0.1723, 0.01649, 0.1724, 0.01647, 0.1723, 0.0165, 0.1723, 0.01649, 0.1723, 0.01647, 0.1723, 0.01572, 0.6105, 0.01571, 0.6106, 0.0157, 0.6105, 0.01572, 0.6105, 0.01571, 0.6105, 0.0157, 0.6105, 0.01572, 0.6105, 0.01571, 0.6105, 0.0157, 0.6105, 0.01805, 0.6397, 0.01804, 0.6397, 0.01802, 0.6397, 0.01805, 0.6396, 0.01804, 0.6397, 0.01802, 0.6396, 0.01805, 0.6396, 0.01804, 0.6396, 0.01802, 0.6396, 0.01454, 0.2025, 0.01453, 0.2025, 0.01452, 0.2025, 0.01572, 0.6104, 0.01571, 0.6105, 0.0157, 0.6104, 0.05074, 0.138, 0.05066, 0.1379, 0.05074, 0.1378, 0.05064, 0.138, 0.05055, 0.1379, 0.05064, 0.1378, 0.05053, 0.138, 0.05045, 0.1379, 0.05053, 0.1378, 0.01676, 0.1722, 0.01675, 0.1722, 0.01676, 0.1722, 0.05033, 0.138, 0.05024, 0.1379, 0.05033, 0.1378, 0.01498, 0.2022, 0.01497, 0.2022, 0.01498, 0.2022, 0.01496, 0.2022, 0.01495, 0.2022, 0.01496, 0.2022, 0.0167, 0.1722, 0.01669, 0.1722, 0.0167, 0.1722, 0.01669, 0.1722, 0.01667, 0.1722, 0.01669, 0.1722, 0.01667, 0.1722, 0.01666, 0.1722, 0.01667, 0.1722, 0.01666, 0.1722, 0.01665, 0.1722, 0.01666, 0.1722, 0.01587, 0.6104, 0.01586, 0.6104, 0.01587, 0.6104, 0.01585, 0.6104, 0.01584, 0.6104, 0.01585, 0.6104, 0.01584, 0.6104, 0.01583, 0.6104, 0.01584, 0.6104, 0.0166, 0.1722, 0.01659, 0.1722, 0.0166, 0.1722, 0.01659, 0.1722, 0.01657, 0.1722, 0.01659, 0.1722, 0.01657, 0.1722, 0.01656, 0.1722, 0.01657, 0.1722, 0.01811, 0.6396, 0.0181, 0.6396, 0.01811, 0.6396, 0.01654, 0.1722, 0.01653, 0.1722, 0.01654, 0.1722, 0.04877, 0.138, 0.04868, 0.1379, 0.04877, 0.1378, 0.04866, 0.138, 0.04858, 0.1379, 0.04866, 0.1378, 0.04856, 0.138, 0.04847, 0.1379, 0.04856, 0.1378, 0.01571, 0.6104, 0.0157, 0.6104, 0.01571, 0.6104, 0.04445, 0.1075, 0.04439, 0.1075, 0.04434, 0.1075, 0.04835, 0.1401, 0.04826, 0.1402, 0.04817, 0.1401, 0.04445, 0.1073, 0.04439, 0.1074, 0.04434, 0.1073, 0.04835, 0.1399, 0.04826, 0.14, 0.04817, 0.1399, 0.0157, 0.6107, 0.01568, 0.6107, 0.01567, 0.6107, 0.0157, 0.6107, 0.01568, 0.6107, 0.01567, 0.6107, 0.0157, 0.6107, 0.01568, 0.6107, 0.01567, 0.6107, 0.01647, 0.2037, 0.01646, 0.2037, 0.01645, 0.2037, 0.0157, 0.6106, 0.01568, 0.6106, 0.01567, 0.6106, 0.01647, 0.2036, 0.01646, 0.2036, 0.01645, 0.2036, 0.0157, 0.6106, 0.01568, 0.6106, 0.01567, 0.6106, 0.0157, 0.6106, 0.01568, 0.6106, 0.01567, 0.6106, 0.0157, 0.6106, 0.01568, 0.6106, 0.01567, 0.6106, 0.0157, 0.6106, 0.01568, 0.6106, 0.01567, 0.6106, 0.0157, 0.6105, 0.01568, 0.6106, 0.01567, 0.6105, 0.0157, 0.6105, 0.01568, 0.6105, 0.01567, 0.6105, 0.0157, 0.6105, 0.01568, 0.6105, 0.01567, 0.6105, 0.01802, 0.6389, 0.01801, 0.6389, 0.018, 0.6389, 0.01802, 0.6389, 0.01801, 0.6389, 0.018, 0.6389, 0.01802, 0.6389, 0.01801, 0.6389, 0.018, 0.6389, 0.0157, 0.2032, 0.01568, 0.2032, 0.01567, 0.2032, 0.04835, 0.138, 0.04826, 0.1381, 0.04817, 0.138, 0.01802, 0.6388, 0.01801, 0.6388, 0.018, 0.6388, 0.01603, 0.6104, 0.01601, 0.6104, 0.01603, 0.6104, 0.01834, 0.6388, 0.01832, 0.6388, 0.01834, 0.6388, 0.016, 0.6104, 0.01599, 0.6104, 0.016, 0.6104, 0.01598, 0.6104, 0.01597, 0.6104, 0.01598, 0.6104, 0.01829, 0.6388, 0.01828, 0.6388, 0.01829, 0.6388, 0.01828, 0.6388, 0.01827, 0.6388, 0.01828, 0.6388, 0.01594, 0.6104, 0.01593, 0.6104, 0.01594, 0.6104, 0.01593, 0.6104, 0.01591, 0.6104, 0.01593, 0.6104, 0.01493, 0.2022, 0.01492, 0.2022, 0.01493, 0.2022, 0.0159, 0.2032, 0.01588, 0.2032, 0.0159, 0.2032, 0.01588, 0.6104, 0.01587, 0.6104, 0.01588, 0.6104, 0.01587, 0.2032, 0.01586, 0.2032, 0.01587, 0.2032, 0.01818, 0.6388, 0.01817, 0.6388, 0.01818, 0.6388, 0.04939, 0.1378, 0.0493, 0.1377, 0.04939, 0.1377, 0.01583, 0.6104, 0.01581, 0.6104, 0.01583, 0.6104, 0.01814, 0.6388, 0.01812, 0.6388, 0.01814, 0.6388, 0.0158, 0.6104, 0.01578, 0.6104, 0.0158, 0.6104, 0.01811, 0.6388, 0.0181, 0.6388, 0.01811, 0.6388, 0.04887, 0.1378, 0.04878, 0.1377, 0.04887, 0.1377, 0.04877, 0.1378, 0.04868, 0.1377, 0.04877, 0.1377, 0.01574, 0.6104, 0.01573, 0.6104, 0.01574, 0.6104, 0.01573, 0.2032, 0.01571, 0.2032, 0.01573, 0.2032, 0.01571, 0.6104, 0.0157, 0.6104, 0.01571, 0.6104, 0.04835, 0.1378, 0.04826, 0.1377, 0.04835, 0.1377, 0.01567, 0.2035, 0.01566, 0.2035, 0.01565, 0.2035, 0.01567, 0.2035, 0.01566, 0.2035, 0.01565, 0.2035, 0.01645, 0.1725, 0.01643, 0.1725, 0.01642, 0.1725, 0.01567, 0.2035, 0.01566, 0.2035, 0.01565, 0.2035, 0.01567, 0.6107, 0.01566, 0.6107, 0.01565, 0.6107, 0.01567, 0.2034, 0.01566, 0.2035, 0.01565, 0.2034, 0.01567, 0.6107, 0.01566, 0.6107, 0.01565, 0.6107, 0.01567, 0.6106, 0.01566, 0.6107, 0.01565, 0.6106, 0.01567, 0.6106, 0.01566, 0.6106, 0.01565, 0.6106, 0.01567, 0.6106, 0.01566, 0.6106, 0.01565, 0.6106, 0.01567, 0.6106, 0.01566, 0.6106, 0.01565, 0.6106, 0.018, 0.639, 0.01798, 0.639, 0.01797, 0.639, 0.018, 0.639, 0.01798, 0.639, 0.01797, 0.639, 0.018, 0.6389, 0.01798, 0.639, 0.01797, 0.6389, 0.01567, 0.6105, 0.01566, 0.6106, 0.01565, 0.6105, 0.04816, 0.1387, 0.04807, 0.1387, 0.04798, 0.1387, 0.01567, 0.6105, 0.01566, 0.6105, 0.01565, 0.6105, 0.01567, 0.6105, 0.01566, 0.6105, 0.01565, 0.6105, 0.01567, 0.6105, 0.01566, 0.6105, 0.01565, 0.6105, 0.01567, 0.2032, 0.01566, 0.2033, 0.01565, 0.2032, 0.01567, 0.2032, 0.01566, 0.2032, 0.01565, 0.2032, 0.01645, 0.1722, 0.01643, 0.1722, 0.01642, 0.1722, 0.01567, 0.6104, 0.01566, 0.6104, 0.01565, 0.6104, 0.01567, 0.2032, 0.01566, 0.2032, 0.01565, 0.2032, 0.01645, 0.1722, 0.01643, 0.1722, 0.01642, 0.1722, 0.05074, 0.1376, 0.05066, 0.1375, 0.05074, 0.1375, 0.04595, 0.1058, 0.04589, 0.1057, 0.04595, 0.1057, 0.016, 0.2032, 0.01599, 0.2032, 0.016, 0.2031, 0.05043, 0.1376, 0.05034, 0.1375, 0.05043, 0.1375, 0.05033, 0.1376, 0.05024, 0.1375, 0.05033, 0.1375, 0.05022, 0.1376, 0.05014, 0.1375, 0.05022, 0.1375, 0.01594, 0.6104, 0.01593, 0.6104, 0.01594, 0.6104, 0.01593, 0.6104, 0.01591, 0.6104, 0.01593, 0.6104, 0.01591, 0.6104, 0.0159, 0.6104, 0.01591, 0.6104, 0.0159, 0.2032, 0.01588, 0.2032, 0.0159, 0.2031, 0.01588, 0.6104, 0.01587, 0.6104, 0.01588, 0.6104, 0.01587, 0.2032, 0.01586, 0.2032, 0.01587, 0.2031, 0.01585, 0.2032, 0.01584, 0.2032, 0.01585, 0.2031, 0.01584, 0.2032, 0.01583, 0.2032, 0.01584, 0.2031, 0.01583, 0.2032, 0.01581, 0.2032, 0.01583, 0.2031, 0.01581, 0.6104, 0.0158, 0.6104, 0.01581, 0.6104, 0.01657, 0.1722, 0.01656, 0.1721, 0.01657, 0.1721, 0.01656, 0.1722, 0.01655, 0.1721, 0.01656, 0.1721, 0.01654, 0.1722, 0.01653, 0.1721, 0.01654, 0.1721, 0.01653, 0.1722, 0.01652, 0.1721, 0.01653, 0.1721, 0.01651, 0.1722, 0.0165, 0.1721, 0.01651, 0.1721, 0.0165, 0.1722, 0.01649, 0.1721, 0.0165, 0.1721, 0.01649, 0.1722, 0.01647, 0.1721, 0.01649, 0.1721, 0.0157, 0.6104, 0.01568, 0.6104, 0.0157, 0.6104, 0.01568, 0.6104, 0.01567, 0.6104, 0.01568, 0.6104, 0.01644, 0.1722, 0.01643, 0.1721, 0.01644, 0.1721, 0.01642, 0.1725, 0.01641, 0.1725, 0.0164, 0.1725, 0.01642, 0.1725, 0.01641, 0.1725, 0.0164, 0.1725, 0.01642, 0.1725, 0.01641, 0.1725, 0.0164, 0.1725, 0.01642, 0.1725, 0.01641, 0.1725, 0.0164, 0.1725, 0.01642, 0.1725, 0.01641, 0.1725, 0.0164, 0.1725, 0.01642, 0.1724, 0.01641, 0.1725, 0.0164, 0.1724, 0.01642, 0.1724, 0.01641, 0.1724, 0.0164, 0.1724, 0.01642, 0.1724, 0.01641, 0.1724, 0.0164, 0.1724, 0.01642, 0.1724, 0.01641, 0.1724, 0.0164, 0.1724, 0.01642, 0.1724, 0.01641, 0.1724, 0.0164, 0.1724, 0.01642, 0.1724, 0.01641, 0.1724, 0.0164, 0.1724, 0.01642, 0.1724, 0.01641, 0.1724, 0.0164, 0.1724, 0.01642, 0.1723, 0.01641, 0.1724, 0.0164, 0.1723, 0.01642, 0.1723, 0.01641, 0.1723, 0.0164, 0.1723, 0.01642, 0.1723, 0.01641, 0.1723, 0.0164, 0.1723, 0.01642, 0.1723, 0.01641, 0.1723, 0.0164, 0.1723, 0.01447, 0.2026, 0.01445, 0.2026, 0.01444, 0.2026, 0.01447, 0.2025, 0.01445, 0.2026, 0.01444, 0.2025, 0.01564, 0.6105, 0.01563, 0.6105, 0.01562, 0.6105, 0.01642, 0.1722, 0.01641, 0.1723, 0.0164, 0.1722, 0.01564, 0.6105, 0.01563, 0.6105, 0.01562, 0.6105, 0.01564, 0.6104, 0.01563, 0.6105, 0.01562, 0.6104, 0.01642, 0.1722, 0.01641, 0.1722, 0.0164, 0.1722, 0.01642, 0.1714, 0.01641, 0.1714, 0.0164, 0.1714, 0.01642, 0.1722, 0.01641, 0.1722, 0.0164, 0.1722, 0.01642, 0.1722, 0.01641, 0.1722, 0.0164, 0.1722, 0.01642, 0.1721, 0.01641, 0.1722, 0.0164, 0.1721, 0.0168, 0.1721, 0.01679, 0.1721, 0.0168, 0.1721, 0.01679, 0.1721, 0.01677, 0.1721, 0.01679, 0.1721, 0.01677, 0.1721, 0.01676, 0.1721, 0.01677, 0.1721, 0.01676, 0.1721, 0.01675, 0.1721, 0.01676, 0.1721, 0.01674, 0.1721, 0.01673, 0.1721, 0.01674, 0.1721, 0.01673, 0.1721, 0.01672, 0.1721, 0.01673, 0.1721, 0.01671, 0.1721, 0.0167, 0.1721, 0.01671, 0.1721, 0.0167, 0.1721, 0.01669, 0.1721, 0.0167, 0.1721, 0.01766, 0.1721, 0.01765, 0.1721, 0.01766, 0.1721, 0.01667, 0.1721, 0.01666, 0.1721, 0.01667, 0.1721, 0.01666, 0.1721, 0.01665, 0.1721, 0.01666, 0.1721, 0.01762, 0.1721, 0.01761, 0.1721, 0.01762, 0.1721, 0.01663, 0.1721, 0.01662, 0.1721, 0.01663, 0.1721, 0.01661, 0.1721, 0.0166, 0.1721, 0.01661, 0.1721, 0.0166, 0.1721, 0.01659, 0.1721, 0.0166, 0.1721, 0.01659, 0.1721, 0.01657, 0.1721, 0.01659, 0.1721, 0.01657, 0.1721, 0.01656, 0.1721, 0.01657, 0.1721, 0.01656, 0.1721, 0.01655, 0.1721, 0.01656, 0.1721, 0.01654, 0.1721, 0.01653, 0.1721, 0.01654, 0.1721, 0.01653, 0.1721, 0.01652, 0.1721, 0.01653, 0.1721, 0.01651, 0.1721, 0.0165, 0.1721, 0.01651, 0.1721, 0.0165, 0.1721, 0.01649, 0.1721, 0.0165, 0.1721, 0.01649, 0.1721, 0.01647, 0.1721, 0.01649, 0.1721, 0.01647, 0.1721, 0.01646, 0.1721, 0.01647, 0.1721, 0.01646, 0.1721, 0.01645, 0.1721, 0.01646, 0.1721, 0.01567, 0.6104, 0.01566, 0.6104, 0.01567, 0.6103, 0.01798, 0.6395, 0.01797, 0.6395, 0.01798, 0.6395, 0.01796, 0.6395, 0.01795, 0.6395, 0.01796, 0.6395, 0.01562, 0.6107, 0.01561, 0.6108, 0.01559, 0.6107, 0.01562, 0.6107, 0.01561, 0.6107, 0.01559, 0.6107, 0.01794, 0.6399, 0.01793, 0.6399, 0.01792, 0.6399, 0.01639, 0.1717, 0.01638, 0.1717, 0.01637, 0.1717, 0.01562, 0.6107, 0.01561, 0.6107, 0.01559, 0.6107, 0.04896, 0.1403, 0.0489, 0.1404, 0.04885, 0.1403, 0.01794, 0.639, 0.01793, 0.6391, 0.01792, 0.639, 0.01794, 0.6398, 0.01793, 0.6398, 0.01792, 0.6398, 0.01794, 0.6398, 0.01793, 0.6398, 0.01792, 0.6398, 0.01562, 0.6106, 0.01561, 0.6106, 0.01559, 0.6106, 0.01562, 0.6106, 0.01561, 0.6106, 0.01559, 0.6106, 0.01794, 0.639, 0.01793, 0.639, 0.01792, 0.639, 0.01562, 0.6106, 0.01561, 0.6106, 0.01559, 0.6106, 0.01562, 0.6106, 0.01561, 0.6106, 0.01559, 0.6106, 0.01562, 0.6105, 0.01561, 0.6106, 0.01559, 0.6105, 0.01639, 0.1715, 0.01638, 0.1715, 0.01637, 0.1715, 0.01639, 0.1715, 0.01638, 0.1715, 0.01637, 0.1715, 0.01562, 0.6105, 0.01561, 0.6105, 0.01559, 0.6105, 0.01639, 0.1715, 0.01638, 0.1715, 0.01637, 0.1715, 0.01639, 0.1715, 0.01638, 0.1715, 0.01637, 0.1715, 0.01639, 0.1715, 0.01638, 0.1715, 0.01637, 0.1715, 0.01562, 0.6104, 0.01561, 0.6105, 0.01559, 0.6104, 0.01562, 0.6104, 0.01561, 0.6104, 0.01559, 0.6104, 0.01794, 0.6396, 0.01793, 0.6396, 0.01792, 0.6396, 0.01562, 0.6104, 0.01561, 0.6104, 0.01559, 0.6104, 0.04896, 0.139, 0.0489, 0.139, 0.04885, 0.139, 0.01562, 0.1714, 0.01561, 0.1714, 0.01559, 0.1714, 0.01794, 0.6395, 0.01793, 0.6395, 0.01792, 0.6395, 0.01562, 0.1713, 0.01561, 0.1714, 0.01559, 0.1713, 0.01603, 0.6103, 0.01601, 0.6103, 0.01603, 0.6103, 0.01601, 0.1713, 0.016, 0.1713, 0.01601, 0.1713, 0.016, 0.1713, 0.01599, 0.1713, 0.016, 0.1713, 0.01676, 0.1721, 0.01675, 0.1721, 0.01676, 0.1721, 0.01597, 0.6103, 0.01596, 0.6103, 0.01597, 0.6103, 0.01595, 0.6103, 0.01594, 0.6103, 0.01595, 0.6103, 0.01827, 0.6395, 0.01825, 0.6395, 0.01827, 0.6395, 0.01825, 0.6395, 0.01824, 0.6395, 0.01825, 0.6395, 0.01669, 0.1713, 0.01667, 0.1713, 0.01669, 0.1713, 0.01667, 0.1713, 0.01666, 0.1713, 0.01667, 0.1713, 0.01588, 0.1713, 0.01587, 0.1713, 0.01588, 0.1713, 0.01587, 0.1713, 0.01586, 0.1713, 0.01587, 0.1713, 0.01585, 0.1713, 0.01584, 0.1713, 0.01585, 0.1713, 0.01584, 0.1713, 0.01583, 0.1713, 0.01584, 0.1713, 0.0166, 0.2034, 0.01659, 0.2033, 0.0166, 0.2033, 0.01581, 0.6103, 0.0158, 0.6103, 0.01581, 0.6103, 0.0158, 0.6103, 0.01578, 0.6103, 0.0158, 0.6103, 0.01578, 0.1713, 0.01577, 0.1713, 0.01578, 0.1713, 0.01654, 0.1721, 0.01653, 0.1721, 0.01654, 0.1721, 0.01575, 0.1713, 0.01574, 0.1713, 0.01575, 0.1713, 0.01574, 0.1713, 0.01573, 0.1713, 0.01574, 0.1713, 0.01573, 0.6103, 0.01571, 0.6103, 0.01573, 0.6103, 0.04845, 0.1373, 0.04837, 0.1372, 0.04845, 0.1371, 0.0157, 0.6103, 0.01568, 0.6103, 0.0157, 0.6103, 0.01568, 0.6103, 0.01567, 0.6103, 0.01568, 0.6103, 0.01799, 0.6395, 0.01798, 0.6395, 0.01799, 0.6395, 0.01663, 0.6098, 0.01662, 0.6098, 0.01663, 0.6098, 0.01641, 0.1721, 0.0164, 0.1721, 0.01641, 0.1721, 0.0164, 0.2034, 0.01639, 0.2033, 0.0164, 0.2033, 0.01639, 0.1721, 0.01637, 0.1721, 0.01639, 0.1721, 0.01637, 0.1725, 0.01635, 0.1725, 0.01634, 0.1725, 0.01637, 0.1725, 0.01635, 0.1725, 0.01634, 0.1725, 0.01637, 0.1725, 0.01635, 0.1725, 0.01634, 0.1725, 0.01637, 0.1725, 0.01635, 0.1725, 0.01634, 0.1725, 0.01637, 0.1725, 0.01635, 0.1725, 0.01634, 0.1725, 0.01637, 0.1724, 0.01635, 0.1725, 0.01634, 0.1724, 0.01637, 0.1724, 0.01635, 0.1724, 0.01634, 0.1724, 0.01637, 0.1724, 0.01635, 0.1724, 0.01634, 0.1724, 0.01637, 0.1724, 0.01635, 0.1724, 0.01634, 0.1724, 0.01637, 0.1724, 0.01635, 0.1724, 0.01634, 0.1724, 0.01637, 0.1724, 0.01635, 0.1724, 0.01634, 0.1724, 0.01637, 0.1724, 0.01635, 0.1724, 0.01634, 0.1724, 0.01734, 0.1723, 0.01733, 0.1724, 0.01732, 0.1723, 0.01637, 0.1723, 0.01635, 0.1723, 0.01634, 0.1723, 0.01637, 0.1723, 0.01635, 0.1723, 0.01634, 0.1723, 0.01637, 0.1723, 0.01635, 0.1723, 0.01634, 0.1723, 0.01637, 0.1723, 0.01635, 0.1723, 0.01634, 0.1723, 0.01637, 0.1723, 0.01635, 0.1723, 0.01634, 0.1723, 0.01637, 0.1723, 0.01635, 0.1723, 0.01634, 0.1723, 0.01559, 0.1715, 0.01558, 0.1715, 0.01557, 0.1715, 0.01637, 0.1722, 0.01635, 0.1722, 0.01634, 0.1722, 0.01637, 0.1722, 0.01635, 0.1722, 0.01634, 0.1722, 0.01637, 0.1722, 0.01635, 0.1722, 0.01634, 0.1722, 0.01637, 0.1722, 0.01635, 0.1722, 0.01634, 0.1722, 0.01637, 0.1722, 0.01635, 0.1722, 0.01634, 0.1722, 0.01637, 0.1722, 0.01635, 0.1722, 0.01634, 0.1722, 0.01637, 0.1721, 0.01635, 0.1722, 0.01634, 0.1721, 0.01637, 0.1721, 0.01635, 0.1721, 0.01634, 0.1721, 0.01637, 0.1721, 0.01635, 0.1721, 0.01634, 0.1721, 0.01637, 0.1721, 0.01635, 0.1721, 0.01634, 0.1721, 0.01637, 0.1721, 0.01635, 0.1721, 0.01634, 0.1721, 0.0168, 0.1721, 0.01679, 0.1721, 0.0168, 0.1721, 0.01679, 0.1721, 0.01677, 0.1721, 0.01679, 0.1721, 0.01677, 0.1721, 0.01676, 0.1721, 0.01677, 0.1721, 0.01676, 0.1721, 0.01675, 0.1721, 0.01676, 0.1721, 0.01674, 0.1721, 0.01673, 0.1721, 0.01674, 0.1721, 0.01673, 0.1721, 0.01672, 0.1721, 0.01673, 0.1721, 0.01671, 0.1721, 0.0167, 0.1721, 0.01671, 0.1721, 0.0167, 0.1721, 0.01669, 0.1721, 0.0167, 0.1721, 0.01669, 0.1721, 0.01667, 0.1721, 0.01669, 0.1721, 0.01667, 0.1721, 0.01666, 0.1721, 0.01667, 0.1721, 0.01666, 0.1721, 0.01665, 0.1721, 0.01666, 0.1721, 0.01587, 0.6103, 0.01586, 0.6103, 0.01587, 0.6103, 0.01663, 0.1721, 0.01662, 0.1721, 0.01663, 0.1721, 0.01661, 0.1721, 0.0166, 0.1721, 0.01661, 0.1721, 0.0166, 0.1721, 0.01659, 0.1721, 0.0166, 0.1721, 0.01581, 0.1713, 0.0158, 0.1713, 0.01581, 0.1713, 0.01657, 0.1721, 0.01656, 0.1721, 0.01657, 0.1721, 0.01656, 0.1721, 0.01655, 0.1721, 0.01656, 0.1721, 0.01577, 0.1713, 0.01576, 0.1713, 0.01577, 0.1713, 0.01653, 0.1721, 0.01652, 0.1721, 0.01653, 0.1721, 0.01749, 0.1721, 0.01748, 0.1721, 0.01749, 0.1721, 0.0165, 0.1721, 0.01649, 0.1721, 0.0165, 0.1721, 0.01453, 0.2024, 0.01452, 0.2023, 0.01453, 0.2023, 0.04835, 0.1371, 0.04826, 0.137, 0.04835, 0.1369, 0.04825, 0.1371, 0.04816, 0.137, 0.04825, 0.1369, 0.04814, 0.1371, 0.04805, 0.137, 0.04814, 0.1369, 0.04425, 0.1054, 0.04419, 0.1054, 0.04425, 0.1053, 0.04418, 0.1054, 0.04412, 0.1054, 0.04418, 0.1053, 0.04783, 0.1371, 0.04774, 0.137, 0.04783, 0.1369, 0.01561, 0.6103, 0.0156, 0.6103, 0.01561, 0.6103, 0.01637, 0.1713, 0.01636, 0.1713, 0.01637, 0.1713, 0.01636, 0.1721, 0.01635, 0.1721, 0.01636, 0.1721, 0.01557, 0.6107, 0.01555, 0.6108, 0.01554, 0.6107, 0.01634, 0.1717, 0.01633, 0.1717, 0.01632, 0.1717, 0.01557, 0.6107, 0.01555, 0.6107, 0.01554, 0.6107, 0.01634, 0.1717, 0.01633, 0.1717, 0.01632, 0.1717, 0.01634, 0.1725, 0.01633, 0.1725, 0.01632, 0.1725, 0.01459, 0.2025, 0.01458, 0.2025, 0.01456, 0.2025, 0.01634, 0.1724, 0.01633, 0.1724, 0.01632, 0.1724, 0.01634, 0.1724, 0.01633, 0.1724, 0.01632, 0.1724, 0.01634, 0.1724, 0.01633, 0.1724, 0.01632, 0.1724, 0.01634, 0.1724, 0.01633, 0.1724, 0.01632, 0.1724, 0.01557, 0.6106, 0.01555, 0.6106, 0.01554, 0.6106, 0.01439, 0.2026, 0.01438, 0.2026, 0.01436, 0.2026, 0.01557, 0.6106, 0.01555, 0.6106, 0.01554, 0.6106, 0.04739, 0.1389, 0.04731, 0.139, 0.04722, 0.1389, 0.01557, 0.6105, 0.01555, 0.6106, 0.01554, 0.6105, 0.01557, 0.6105, 0.01555, 0.6105, 0.01554, 0.6105, 0.01557, 0.6105, 0.01555, 0.6105, 0.01554, 0.6105, 0.01557, 0.6105, 0.01555, 0.6105, 0.01554, 0.6105, 0.01557, 0.6105, 0.01555, 0.6105, 0.01554, 0.6105, 0.04739, 0.1382, 0.04731, 0.1383, 0.04722, 0.1382, 0.04383, 0.1061, 0.04377, 0.1062, 0.04371, 0.1061, 0.01789, 0.6388, 0.01788, 0.6388, 0.01787, 0.6388, 0.01789, 0.6388, 0.01788, 0.6388, 0.01787, 0.6388, 0.04383, 0.1059, 0.04377, 0.106, 0.04371, 0.1059, 0.04383, 0.1059, 0.04377, 0.1059, 0.04371, 0.1059, 0.04383, 0.1058, 0.04377, 0.1058, 0.04371, 0.1058, 0.04383, 0.1057, 0.04377, 0.1058, 0.04371, 0.1057, 0.04383, 0.1056, 0.04377, 0.1057, 0.04371, 0.1056, 0.04383, 0.1056, 0.04377, 0.1056, 0.04371, 0.1056, 0.04383, 0.1055, 0.04377, 0.1056, 0.04371, 0.1055, 0.04383, 0.1054, 0.04377, 0.1055, 0.04371, 0.1054, 0.04383, 0.1054, 0.04377, 0.1054, 0.04371, 0.1054, 0.04383, 0.1053, 0.04377, 0.1054, 0.04371, 0.1053, 0.05074, 0.1369, 0.05066, 0.1368, 0.05074, 0.1367, 0.04595, 0.1053, 0.04589, 0.1052, 0.04595, 0.1052, 0.016, 0.2031, 0.01599, 0.203, 0.016, 0.203, 0.01598, 0.6103, 0.01597, 0.6103, 0.01598, 0.6103, 0.05033, 0.1369, 0.05024, 0.1368, 0.05033, 0.1367, 0.05022, 0.1369, 0.05014, 0.1368, 0.05022, 0.1367, 0.01594, 0.6103, 0.01593, 0.6103, 0.01594, 0.6103, 0.01593, 0.2031, 0.01591, 0.203, 0.01593, 0.203, 0.01591, 0.6103, 0.0159, 0.6103, 0.01591, 0.6103, 0.0159, 0.2031, 0.01588, 0.203, 0.0159, 0.203, 0.01588, 0.2031, 0.01587, 0.203, 0.01588, 0.203, 0.0496, 0.1369, 0.04951, 0.1368, 0.0496, 0.1367, 0.01663, 0.1721, 0.01662, 0.172, 0.01663, 0.172, 0.01584, 0.2031, 0.01583, 0.203, 0.01584, 0.203, 0.0166, 0.1721, 0.01659, 0.172, 0.0166, 0.172, 0.04918, 0.1369, 0.0491, 0.1368, 0.04918, 0.1367, 0.04908, 0.1369, 0.04899, 0.1368, 0.04908, 0.1367, 0.04486, 0.1053, 0.0448, 0.1052, 0.04486, 0.1052, 0.04479, 0.1053, 0.04474, 0.1052, 0.04479, 0.1052, 0.01458, 0.2023, 0.01456, 0.2023, 0.01458, 0.2023, 0.04866, 0.1369, 0.04858, 0.1368, 0.04866, 0.1367, 0.0165, 0.1721, 0.01649, 0.172, 0.0165, 0.172, 0.01571, 0.6103, 0.0157, 0.6103, 0.01571, 0.6103, 0.04934, 0.1385, 0.04928, 0.1384, 0.04934, 0.1384, 0.01801, 0.6394, 0.018, 0.6394, 0.01801, 0.6394, 0.0492, 0.1385, 0.04914, 0.1384, 0.0492, 0.1384, 0.01798, 0.6394, 0.01797, 0.6394, 0.01798, 0.6394, 0.04418, 0.1053, 0.04412, 0.1052, 0.04418, 0.1052, 0.01563, 0.6103, 0.01561, 0.6103, 0.01563, 0.6103, 0.04404, 0.1053, 0.04399, 0.1052, 0.04404, 0.1052, 0.04398, 0.1053, 0.04392, 0.1052, 0.04398, 0.1052, 0.04391, 0.1053, 0.04385, 0.1052, 0.04391, 0.1052, 0.04384, 0.1053, 0.04378, 0.1052, 0.04384, 0.1052, 0.04866, 0.1385, 0.0486, 0.1384, 0.04866, 0.1384, 0.01554, 0.6107, 0.01553, 0.6108, 0.01551, 0.6107, 0.01554, 0.6107, 0.01553, 0.6107, 0.01551, 0.6107, 0.01786, 0.6399, 0.01785, 0.6399, 0.01784, 0.6399, 0.0437, 0.1073, 0.04365, 0.1073, 0.04359, 0.1073, 0.01554, 0.6107, 0.01553, 0.6107, 0.01551, 0.6107, 0.01554, 0.6107, 0.01553, 0.6107, 0.01551, 0.6107, 0.01554, 0.6107, 0.01553, 0.6107, 0.01551, 0.6107, 0.01554, 0.6106, 0.01553, 0.6107, 0.01551, 0.6106, 0.01631, 0.1716, 0.0163, 0.1716, 0.01629, 0.1716, 0.04859, 0.1401, 0.04853, 0.1401, 0.04847, 0.1401, 0.01786, 0.639, 0.01785, 0.639, 0.01784, 0.639, 0.01554, 0.6106, 0.01553, 0.6106, 0.01551, 0.6106, 0.01554, 0.6106, 0.01553, 0.6106, 0.01551, 0.6106, 0.0437, 0.1066, 0.04365, 0.1067, 0.04359, 0.1066, 0.04761, 0.1388, 0.04755, 0.1388, 0.0475, 0.1388, 0.01554, 0.6105, 0.01553, 0.6105, 0.01551, 0.6105, 0.04761, 0.1386, 0.04755, 0.1387, 0.0475, 0.1386, 0.01554, 0.6105, 0.01553, 0.6105, 0.01551, 0.6105, 0.04761, 0.1385, 0.04755, 0.1385, 0.0475, 0.1385, 0.0437, 0.1062, 0.04365, 0.1062, 0.04359, 0.1062, 0.01786, 0.6396, 0.01785, 0.6396, 0.01784, 0.6396, 0.01631, 0.1714, 0.0163, 0.1715, 0.01629, 0.1714, 0.01554, 0.6104, 0.01553, 0.6104, 0.01551, 0.6104, 0.0437, 0.1059, 0.04365, 0.106, 0.04359, 0.1059, 0.0437, 0.1059, 0.04365, 0.1059, 0.04359, 0.1059, 0.01631, 0.1722, 0.0163, 0.1722, 0.01629, 0.1722, 0.0437, 0.1057, 0.04365, 0.1058, 0.04359, 0.1057, 0.01631, 0.1721, 0.0163, 0.1721, 0.01629, 0.1721, 0.01456, 0.2021, 0.01455, 0.2022, 0.01454, 0.2021, 0.01456, 0.2021, 0.01455, 0.2021, 0.01454, 0.2021, 0.04761, 0.1377, 0.04755, 0.1377, 0.0475, 0.1377, 0.0437, 0.1054, 0.04365, 0.1054, 0.04359, 0.1054, 0.01554, 0.6103, 0.01553, 0.6103, 0.01551, 0.6103, 0.01554, 0.6103, 0.01553, 0.6103, 0.01551, 0.6103, 0.04602, 0.1052, 0.04596, 0.1051, 0.04602, 0.1051, 0.04985, 0.1374, 0.0498, 0.1373, 0.04985, 0.1373, 0.01677, 0.172, 0.01676, 0.172, 0.01677, 0.172, 0.01598, 0.6103, 0.01597, 0.6102, 0.01598, 0.6102, 0.01597, 0.6103, 0.01596, 0.6102, 0.01597, 0.6102, 0.01828, 0.6386, 0.01827, 0.6386, 0.01828, 0.6386, 0.05012, 0.1367, 0.05003, 0.1366, 0.05012, 0.1365, 0.01825, 0.6386, 0.01824, 0.6386, 0.01825, 0.6386, 0.01493, 0.2021, 0.01492, 0.202, 0.01493, 0.202, 0.04981, 0.1367, 0.04972, 0.1366, 0.04981, 0.1365, 0.01666, 0.172, 0.01665, 0.172, 0.01666, 0.172, 0.01587, 0.6103, 0.01586, 0.6102, 0.01587, 0.6102, 0.01663, 0.172, 0.01662, 0.172, 0.01663, 0.172, 0.01661, 0.172, 0.0166, 0.172, 0.01661, 0.172, 0.04929, 0.1367, 0.0492, 0.1366, 0.04929, 0.1365, 0.01659, 0.172, 0.01657, 0.172, 0.01659, 0.172, 0.01812, 0.6386, 0.01811, 0.6386, 0.01812, 0.6386, 0.01656, 0.172, 0.01655, 0.172, 0.01656, 0.172, 0.01577, 0.6103, 0.01576, 0.6102, 0.01577, 0.6102, 0.04877, 0.1367, 0.04868, 0.1366, 0.04877, 0.1365, 0.01806, 0.6386, 0.01805, 0.6386, 0.01806, 0.6386, 0.0165, 0.172, 0.01649, 0.172, 0.0165, 0.172, 0.01473, 0.2021, 0.01472, 0.202, 0.01473, 0.202, 0.04445, 0.1052, 0.0444, 0.1051, 0.04445, 0.1051, 0.01646, 0.172, 0.01645, 0.172, 0.01646, 0.172, 0.04432, 0.1052, 0.04426, 0.1051, 0.04432, 0.1051, 0.01565, 0.6103, 0.01564, 0.6102, 0.01565, 0.6102, 0.01564, 0.6103, 0.01563, 0.6102, 0.01564, 0.6102, 0.04783, 0.1367, 0.04774, 0.1366, 0.04783, 0.1365, 0.04773, 0.1367, 0.04764, 0.1366, 0.04773, 0.1365, 0.04398, 0.1052, 0.04392, 0.1051, 0.04398, 0.1051, 0.04391, 0.1052, 0.04385, 0.1051, 0.04391, 0.1051, 0.04741, 0.1367, 0.04733, 0.1366, 0.04741, 0.1365])
me_icosphere.materials.append(mat_material)
me_icosphere.update()

# ---- objects
ob_icosphere = bpy.data.objects.new('Icosphere', me_icosphere)

# ---- transforms, parenting, visibility, modifiers, constraints
ob_icosphere.location = (0.0, 0.0, 0.0)
ob_icosphere.scale = (10.0, 10.0, 10.0)

# ---- collection membership
col_collection.objects.link(ob_icosphere)

# ---- scene / render settings (as saved in the file)
scene.frame_start = 1; scene.frame_end = 250; scene.frame_set(1)
scene.render.engine = 'BLENDER_EEVEE_NEXT'
bpy.context.view_layer.update()

# ---- added for rendering (the .blend has no active camera and no usable light): camera, sun
cam_auto = bpy.data.cameras.new('AutoCamera')
cam_auto.lens = 50.0
cam_auto.sensor_width = 36.0
cam_auto.clip_end = 1000.0
ob_auto_camera = bpy.data.objects.new('AutoCamera', cam_auto)
scene.collection.objects.link(ob_auto_camera)
ob_auto_camera.location = (45.4153, -58.2514, 34.2152)
ob_auto_camera.rotation_euler = (1.09748, -7.21219e-08, 0.694738)
scene.camera = ob_auto_camera
light_auto_sun = bpy.data.lights.new('AutoSun', 'SUN')
light_auto_sun.energy = 3.0
light_auto_sun.angle = 0.0523599
ob_auto_sun = bpy.data.objects.new('AutoSun', light_auto_sun)
scene.collection.objects.link(ob_auto_sun)
ob_auto_sun.rotation_euler = (0.872665, 0.174533, 0.523599)
bpy.context.view_layer.update()
